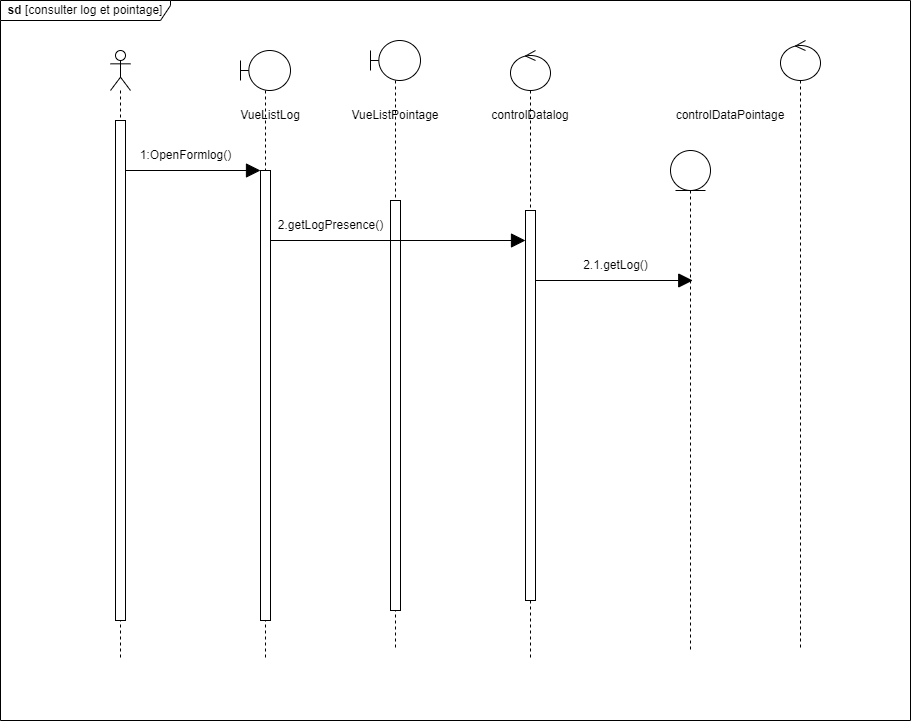

The diagram above was exported from draw.io. Its source (the exported page's mxGraphModel, read from the mxfile embedded in the PNG):
<mxGraphModel dx="2261" dy="733" grid="1" gridSize="10" guides="1" tooltips="1" connect="1" arrows="1" fold="1" page="1" pageScale="1" pageWidth="827" pageHeight="1169" math="0" shadow="0">
  <root>
    <mxCell id="0" />
    <mxCell id="1" parent="0" />
    <mxCell id="A5RBOforYYM7HajB-Tma-3" value="" style="shape=umlLifeline;perimeter=lifelinePerimeter;whiteSpace=wrap;html=1;container=1;dropTarget=0;collapsible=0;recursiveResize=0;outlineConnect=0;portConstraint=eastwest;newEdgeStyle={&quot;edgeStyle&quot;:&quot;elbowEdgeStyle&quot;,&quot;elbow&quot;:&quot;vertical&quot;,&quot;curved&quot;:0,&quot;rounded&quot;:0};participant=umlBoundary;size=40;" parent="1" vertex="1">
      <mxGeometry x="170" y="80" width="50" height="610" as="geometry" />
    </mxCell>
    <mxCell id="A5RBOforYYM7HajB-Tma-11" value="" style="html=1;points=[];perimeter=orthogonalPerimeter;outlineConnect=0;targetShapes=umlLifeline;portConstraint=eastwest;newEdgeStyle={&quot;edgeStyle&quot;:&quot;elbowEdgeStyle&quot;,&quot;elbow&quot;:&quot;vertical&quot;,&quot;curved&quot;:0,&quot;rounded&quot;:0};" parent="A5RBOforYYM7HajB-Tma-3" vertex="1">
      <mxGeometry x="20" y="120" width="10" height="450" as="geometry" />
    </mxCell>
    <mxCell id="A5RBOforYYM7HajB-Tma-5" value="" style="shape=umlLifeline;perimeter=lifelinePerimeter;whiteSpace=wrap;html=1;container=1;dropTarget=0;collapsible=0;recursiveResize=0;outlineConnect=0;portConstraint=eastwest;newEdgeStyle={&quot;edgeStyle&quot;:&quot;elbowEdgeStyle&quot;,&quot;elbow&quot;:&quot;vertical&quot;,&quot;curved&quot;:0,&quot;rounded&quot;:0};participant=umlEntity;" parent="1" vertex="1">
      <mxGeometry x="600" y="180" width="40" height="500" as="geometry" />
    </mxCell>
    <mxCell id="A5RBOforYYM7HajB-Tma-7" value="" style="shape=umlLifeline;perimeter=lifelinePerimeter;whiteSpace=wrap;html=1;container=1;dropTarget=0;collapsible=0;recursiveResize=0;outlineConnect=0;portConstraint=eastwest;newEdgeStyle={&quot;edgeStyle&quot;:&quot;elbowEdgeStyle&quot;,&quot;elbow&quot;:&quot;vertical&quot;,&quot;curved&quot;:0,&quot;rounded&quot;:0};participant=umlActor;" parent="1" vertex="1">
      <mxGeometry x="40" y="80" width="20" height="610" as="geometry" />
    </mxCell>
    <mxCell id="A5RBOforYYM7HajB-Tma-10" value="" style="html=1;points=[];perimeter=orthogonalPerimeter;outlineConnect=0;targetShapes=umlLifeline;portConstraint=eastwest;newEdgeStyle={&quot;edgeStyle&quot;:&quot;elbowEdgeStyle&quot;,&quot;elbow&quot;:&quot;vertical&quot;,&quot;curved&quot;:0,&quot;rounded&quot;:0};" parent="A5RBOforYYM7HajB-Tma-7" vertex="1">
      <mxGeometry x="5" y="70" width="10" height="500" as="geometry" />
    </mxCell>
    <mxCell id="A5RBOforYYM7HajB-Tma-8" value="" style="shape=umlLifeline;perimeter=lifelinePerimeter;whiteSpace=wrap;html=1;container=1;dropTarget=0;collapsible=0;recursiveResize=0;outlineConnect=0;portConstraint=eastwest;newEdgeStyle={&quot;edgeStyle&quot;:&quot;elbowEdgeStyle&quot;,&quot;elbow&quot;:&quot;vertical&quot;,&quot;curved&quot;:0,&quot;rounded&quot;:0};participant=umlControl;" parent="1" vertex="1">
      <mxGeometry x="440" y="80" width="40" height="610" as="geometry" />
    </mxCell>
    <mxCell id="A5RBOforYYM7HajB-Tma-9" value="" style="shape=umlLifeline;perimeter=lifelinePerimeter;whiteSpace=wrap;html=1;container=1;dropTarget=0;collapsible=0;recursiveResize=0;outlineConnect=0;portConstraint=eastwest;newEdgeStyle={&quot;edgeStyle&quot;:&quot;elbowEdgeStyle&quot;,&quot;elbow&quot;:&quot;vertical&quot;,&quot;curved&quot;:0,&quot;rounded&quot;:0};participant=umlControl;" parent="1" vertex="1">
      <mxGeometry x="710" y="70" width="40" height="610" as="geometry" />
    </mxCell>
    <mxCell id="A5RBOforYYM7HajB-Tma-15" value="" style="endArrow=block;endFill=1;endSize=12;html=1;rounded=0;" parent="1" edge="1" source="A5RBOforYYM7HajB-Tma-10">
      <mxGeometry width="160" relative="1" as="geometry">
        <mxPoint x="60" y="200" as="sourcePoint" />
        <mxPoint x="190" y="200" as="targetPoint" />
      </mxGeometry>
    </mxCell>
    <mxCell id="A5RBOforYYM7HajB-Tma-18" value="1:OpenFormlog()" style="text;html=1;align=center;verticalAlign=middle;resizable=0;points=[];autosize=1;strokeColor=none;fillColor=none;" parent="1" vertex="1">
      <mxGeometry x="60" y="170" width="110" height="30" as="geometry" />
    </mxCell>
    <mxCell id="A5RBOforYYM7HajB-Tma-19" value="&lt;b&gt;sd&lt;/b&gt; [consulter log et pointage]" style="shape=umlFrame;whiteSpace=wrap;html=1;pointerEvents=0;width=170;height=20;" parent="1" vertex="1">
      <mxGeometry x="-70" y="30" width="910" height="720" as="geometry" />
    </mxCell>
    <mxCell id="A5RBOforYYM7HajB-Tma-21" value="VueListLog" style="text;html=1;strokeColor=none;fillColor=none;align=center;verticalAlign=middle;whiteSpace=wrap;rounded=0;" parent="1" vertex="1">
      <mxGeometry x="170" y="130" width="60" height="30" as="geometry" />
    </mxCell>
    <mxCell id="A5RBOforYYM7HajB-Tma-22" value="" style="shape=umlLifeline;perimeter=lifelinePerimeter;whiteSpace=wrap;html=1;container=1;dropTarget=0;collapsible=0;recursiveResize=0;outlineConnect=0;portConstraint=eastwest;newEdgeStyle={&quot;edgeStyle&quot;:&quot;elbowEdgeStyle&quot;,&quot;elbow&quot;:&quot;vertical&quot;,&quot;curved&quot;:0,&quot;rounded&quot;:0};participant=umlBoundary;size=40;" parent="1" vertex="1">
      <mxGeometry x="300" y="70" width="50" height="610" as="geometry" />
    </mxCell>
    <mxCell id="A5RBOforYYM7HajB-Tma-23" value="" style="html=1;points=[];perimeter=orthogonalPerimeter;outlineConnect=0;targetShapes=umlLifeline;portConstraint=eastwest;newEdgeStyle={&quot;edgeStyle&quot;:&quot;elbowEdgeStyle&quot;,&quot;elbow&quot;:&quot;vertical&quot;,&quot;curved&quot;:0,&quot;rounded&quot;:0};" parent="A5RBOforYYM7HajB-Tma-22" vertex="1">
      <mxGeometry x="20" y="160" width="10" height="410" as="geometry" />
    </mxCell>
    <mxCell id="A5RBOforYYM7HajB-Tma-24" value="VueListPointage" style="text;html=1;strokeColor=none;fillColor=none;align=center;verticalAlign=middle;whiteSpace=wrap;rounded=0;" parent="1" vertex="1">
      <mxGeometry x="295" y="130" width="60" height="30" as="geometry" />
    </mxCell>
    <mxCell id="vnDBbqfmwdleq23sgLSE-2" value="controlDatalog" style="text;html=1;strokeColor=none;fillColor=none;align=center;verticalAlign=middle;whiteSpace=wrap;rounded=0;" vertex="1" parent="1">
      <mxGeometry x="430" y="130" width="60" height="30" as="geometry" />
    </mxCell>
    <mxCell id="vnDBbqfmwdleq23sgLSE-3" value="" style="html=1;points=[];perimeter=orthogonalPerimeter;outlineConnect=0;targetShapes=umlLifeline;portConstraint=eastwest;newEdgeStyle={&quot;edgeStyle&quot;:&quot;elbowEdgeStyle&quot;,&quot;elbow&quot;:&quot;vertical&quot;,&quot;curved&quot;:0,&quot;rounded&quot;:0};" vertex="1" parent="1">
      <mxGeometry x="455" y="240" width="10" height="390" as="geometry" />
    </mxCell>
    <mxCell id="vnDBbqfmwdleq23sgLSE-4" value="controlDataPointage" style="text;html=1;strokeColor=none;fillColor=none;align=center;verticalAlign=middle;whiteSpace=wrap;rounded=0;" vertex="1" parent="1">
      <mxGeometry x="630" y="130" width="60" height="30" as="geometry" />
    </mxCell>
    <mxCell id="vnDBbqfmwdleq23sgLSE-5" value="" style="endArrow=block;endFill=1;endSize=12;html=1;rounded=0;" edge="1" parent="1" target="vnDBbqfmwdleq23sgLSE-3">
      <mxGeometry width="160" relative="1" as="geometry">
        <mxPoint x="200" y="270" as="sourcePoint" />
        <mxPoint x="335" y="270" as="targetPoint" />
      </mxGeometry>
    </mxCell>
    <mxCell id="vnDBbqfmwdleq23sgLSE-6" value="2.getLogPresence()" style="text;html=1;align=center;verticalAlign=middle;resizable=0;points=[];autosize=1;strokeColor=none;fillColor=none;" vertex="1" parent="1">
      <mxGeometry x="195" y="240" width="130" height="30" as="geometry" />
    </mxCell>
    <mxCell id="vnDBbqfmwdleq23sgLSE-8" value="2.1.getLog()" style="text;html=1;align=center;verticalAlign=middle;resizable=0;points=[];autosize=1;strokeColor=none;fillColor=none;" vertex="1" parent="1">
      <mxGeometry x="500" y="280" width="90" height="30" as="geometry" />
    </mxCell>
    <mxCell id="vnDBbqfmwdleq23sgLSE-9" value="" style="endArrow=block;endFill=1;endSize=12;html=1;rounded=0;" edge="1" parent="1" source="vnDBbqfmwdleq23sgLSE-3">
      <mxGeometry width="160" relative="1" as="geometry">
        <mxPoint x="467.75" y="310" as="sourcePoint" />
        <mxPoint x="622.25" y="310" as="targetPoint" />
      </mxGeometry>
    </mxCell>
  </root>
</mxGraphModel>